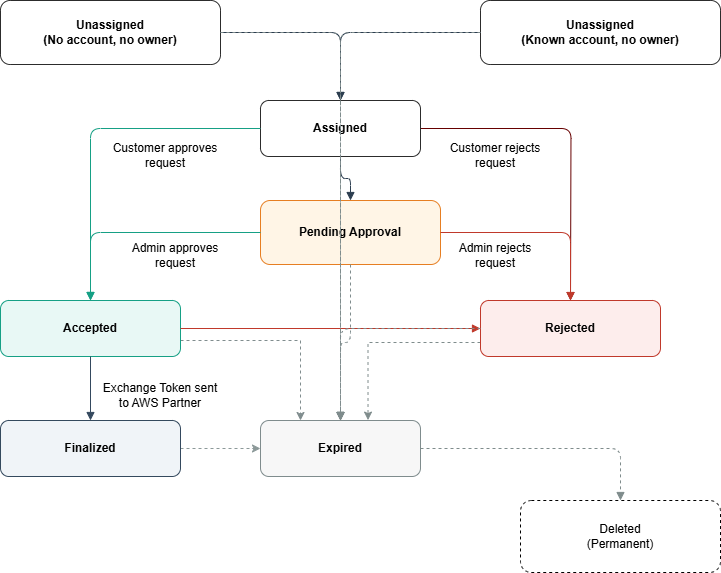

The diagram above was exported from draw.io. Its source (the exported page's mxGraphModel, read from the mxfile embedded in the PNG):
<mxGraphModel dx="936" dy="474" grid="1" gridSize="10" guides="1" tooltips="1" connect="1" arrows="1" fold="1" page="1" pageScale="1" pageWidth="1200" pageHeight="1600" math="0" shadow="0">
  <root>
    <mxCell id="0" />
    <mxCell id="1" parent="0" />
    <mxCell id="s_unassigned_noacct" value="Unassigned&#10;(No account, no owner)" style="rounded=1;whiteSpace=wrap;html=1;fillColor=#FFFFFF;strokeColor=#2C2C2C;fontSize=12;fontStyle=1" parent="1" vertex="1">
      <mxGeometry x="40" y="20" width="220" height="64" as="geometry" />
    </mxCell>
    <mxCell id="s_unassigned_known" value="Unassigned&#10;(Known account, no owner)" style="rounded=1;whiteSpace=wrap;html=1;fillColor=#FFFFFF;strokeColor=#2C2C2C;fontSize=12;fontStyle=1" parent="1" vertex="1">
      <mxGeometry x="520" y="20" width="240" height="64" as="geometry" />
    </mxCell>
    <mxCell id="7tw3rhDpCqbEUaFsnKPK-5" style="edgeStyle=orthogonalEdgeStyle;orthogonalLoop=1;jettySize=auto;html=1;exitX=1;exitY=0.5;exitDx=0;exitDy=0;rounded=1;strokeColor=#660000;" edge="1" parent="1" source="s_assigned">
      <mxGeometry relative="1" as="geometry">
        <mxPoint x="610" y="320" as="targetPoint" />
      </mxGeometry>
    </mxCell>
    <mxCell id="s_assigned" value="Assigned" style="rounded=1;whiteSpace=wrap;html=1;fillColor=#FFFFFF;strokeColor=#2C2C2C;fontSize=12;fontStyle=1" parent="1" vertex="1">
      <mxGeometry x="300" y="120" width="160" height="56" as="geometry" />
    </mxCell>
    <mxCell id="s_pending" value="Pending Approval" style="rounded=1;whiteSpace=wrap;html=1;fillColor=#FFF5E6;strokeColor=#E67E22;fontSize=12;fontStyle=1" parent="1" vertex="1">
      <mxGeometry x="300" y="220" width="180" height="64" as="geometry" />
    </mxCell>
    <mxCell id="7tw3rhDpCqbEUaFsnKPK-10" style="edgeStyle=orthogonalEdgeStyle;rounded=0;orthogonalLoop=1;jettySize=auto;html=1;exitX=1;exitY=0.5;exitDx=0;exitDy=0;entryX=0.25;entryY=0;entryDx=0;entryDy=0;dashed=1;strokeColor=#808d8e;" edge="1" parent="1" source="s_accepted" target="s_expired">
      <mxGeometry relative="1" as="geometry">
        <Array as="points">
          <mxPoint x="220" y="360" />
          <mxPoint x="340" y="360" />
        </Array>
      </mxGeometry>
    </mxCell>
    <mxCell id="s_accepted" value="Accepted" style="rounded=1;whiteSpace=wrap;html=1;fillColor=#E8F8F5;strokeColor=#16A085;fontSize=12;fontStyle=1" parent="1" vertex="1">
      <mxGeometry x="40" y="320" width="180" height="56" as="geometry" />
    </mxCell>
    <mxCell id="7tw3rhDpCqbEUaFsnKPK-11" style="edgeStyle=orthogonalEdgeStyle;rounded=0;orthogonalLoop=1;jettySize=auto;html=1;exitX=0;exitY=0.75;exitDx=0;exitDy=0;entryX=0.672;entryY=-0.007;entryDx=0;entryDy=0;entryPerimeter=0;dashed=1;strokeColor=#7f8c8c;" edge="1" parent="1" source="s_rejected" target="s_expired">
      <mxGeometry relative="1" as="geometry" />
    </mxCell>
    <mxCell id="s_rejected" value="Rejected" style="rounded=1;whiteSpace=wrap;html=1;fillColor=#FDEDEC;strokeColor=#C0392B;fontSize=12;fontStyle=1" parent="1" vertex="1">
      <mxGeometry x="520" y="320" width="180" height="56" as="geometry" />
    </mxCell>
    <mxCell id="7tw3rhDpCqbEUaFsnKPK-9" style="edgeStyle=none;rounded=0;orthogonalLoop=1;jettySize=auto;html=1;exitX=1;exitY=0.5;exitDx=0;exitDy=0;entryX=0;entryY=0.5;entryDx=0;entryDy=0;strokeColor=#8c9999;dashed=1;" edge="1" parent="1" source="s_finalized" target="s_expired">
      <mxGeometry relative="1" as="geometry" />
    </mxCell>
    <mxCell id="s_finalized" value="Finalized" style="rounded=1;whiteSpace=wrap;html=1;fillColor=#F0F4F8;strokeColor=#34495E;fontSize=12;fontStyle=1" parent="1" vertex="1">
      <mxGeometry x="40" y="440" width="180" height="56" as="geometry" />
    </mxCell>
    <mxCell id="s_expired" value="Expired" style="rounded=1;whiteSpace=wrap;html=1;fillColor=#F7F7F7;strokeColor=#7F8C8D;fontSize=12;fontStyle=1" parent="1" vertex="1">
      <mxGeometry x="300" y="440" width="160" height="56" as="geometry" />
    </mxCell>
    <mxCell id="s_deleted" value="Deleted&#10;(Permanent)" style="rounded=1;whiteSpace=wrap;html=1;fillColor=#FFFFFF;strokeColor=#000000;dashed=1;fontSize=12" parent="1" vertex="1">
      <mxGeometry x="560" y="520" width="200" height="72" as="geometry" />
    </mxCell>
    <mxCell id="e_u1_to_assigned" value="" style="edgeStyle=orthogonalEdgeStyle;rounded=1;endArrow=block;strokeColor=#2C3E50" parent="1" source="s_unassigned_noacct" target="s_assigned" edge="1">
      <mxGeometry relative="1" as="geometry" />
    </mxCell>
    <mxCell id="e_u2_to_assigned" value="" style="edgeStyle=orthogonalEdgeStyle;rounded=1;endArrow=block;strokeColor=#2C3E50" parent="1" source="s_unassigned_known" target="s_assigned" edge="1">
      <mxGeometry relative="1" as="geometry" />
    </mxCell>
    <mxCell id="e_assigned_to_pending" value="" style="edgeStyle=orthogonalEdgeStyle;rounded=1;endArrow=block;strokeColor=#2C3E50" parent="1" source="s_assigned" target="s_pending" edge="1">
      <mxGeometry relative="1" as="geometry" />
    </mxCell>
    <mxCell id="e_pending_to_accepted" value="" style="edgeStyle=orthogonalEdgeStyle;rounded=1;endArrow=block;strokeColor=#16A085" parent="1" source="s_pending" target="s_accepted" edge="1">
      <mxGeometry relative="1" as="geometry" />
    </mxCell>
    <mxCell id="e_pending_to_rejected" value="" style="edgeStyle=orthogonalEdgeStyle;rounded=1;endArrow=block;strokeColor=#C0392B" parent="1" source="s_pending" target="s_rejected" edge="1">
      <mxGeometry relative="1" as="geometry" />
    </mxCell>
    <mxCell id="e_assigned_to_accepted" value="" style="edgeStyle=orthogonalEdgeStyle;rounded=1;endArrow=block;strokeColor=#16A085" parent="1" source="s_assigned" target="s_accepted" edge="1">
      <mxGeometry relative="1" as="geometry" />
    </mxCell>
    <mxCell id="e_accepted_to_finalized" value="" style="edgeStyle=orthogonalEdgeStyle;rounded=1;endArrow=block;strokeColor=#34495E" parent="1" source="s_accepted" target="s_finalized" edge="1">
      <mxGeometry relative="1" as="geometry" />
    </mxCell>
    <mxCell id="e_accepted_to_rejected" value="" style="edgeStyle=orthogonalEdgeStyle;rounded=1;endArrow=block;strokeColor=#C0392B" parent="1" source="s_accepted" target="s_rejected" edge="1">
      <mxGeometry relative="1" as="geometry" />
    </mxCell>
    <mxCell id="e_unassigned_no_action_expire" value="" style="edgeStyle=orthogonalEdgeStyle;rounded=1;endArrow=block;strokeColor=#7F8C8D;dashed=1" parent="1" source="s_unassigned_noacct" target="s_expired" edge="1">
      <mxGeometry relative="1" as="geometry" />
    </mxCell>
    <mxCell id="e_unassigned_known_no_action_expire" value="" style="edgeStyle=orthogonalEdgeStyle;rounded=1;endArrow=block;strokeColor=#7F8C8D;dashed=1" parent="1" source="s_unassigned_known" target="s_expired" edge="1">
      <mxGeometry relative="1" as="geometry" />
    </mxCell>
    <mxCell id="e_assigned_no_action_expire" value="" style="edgeStyle=orthogonalEdgeStyle;rounded=1;endArrow=block;strokeColor=#7F8C8D;dashed=1" parent="1" source="s_assigned" target="s_expired" edge="1">
      <mxGeometry relative="1" as="geometry" />
    </mxCell>
    <mxCell id="e_pending_no_action_expire" value="" style="edgeStyle=orthogonalEdgeStyle;rounded=1;endArrow=block;strokeColor=#7F8C8D;dashed=1" parent="1" source="s_pending" target="s_expired" edge="1">
      <mxGeometry relative="1" as="geometry" />
    </mxCell>
    <mxCell id="e_rejected_no_action_expire" value="" style="edgeStyle=orthogonalEdgeStyle;rounded=1;endArrow=block;strokeColor=#7F8C8D;dashed=1" parent="1" source="s_rejected" target="s_expired" edge="1">
      <mxGeometry relative="1" as="geometry" />
    </mxCell>
    <mxCell id="e_expired_to_deleted" value="" style="edgeStyle=orthogonalEdgeStyle;rounded=1;endArrow=block;strokeColor=#7f8c8c;dashed=1" parent="1" source="s_expired" target="s_deleted" edge="1">
      <mxGeometry relative="1" as="geometry" />
    </mxCell>
    <mxCell id="7tw3rhDpCqbEUaFsnKPK-1" value="Customer approves request" style="text;strokeColor=none;align=center;fillColor=none;html=1;verticalAlign=middle;whiteSpace=wrap;rounded=0;" vertex="1" parent="1">
      <mxGeometry x="150" y="160" width="110" height="30" as="geometry" />
    </mxCell>
    <mxCell id="7tw3rhDpCqbEUaFsnKPK-2" value="Admin approves request" style="text;strokeColor=none;align=center;fillColor=none;html=1;verticalAlign=middle;whiteSpace=wrap;rounded=0;" vertex="1" parent="1">
      <mxGeometry x="160" y="260" width="110" height="30" as="geometry" />
    </mxCell>
    <mxCell id="7tw3rhDpCqbEUaFsnKPK-6" value="Customer rejects request" style="text;strokeColor=none;align=center;fillColor=none;html=1;verticalAlign=middle;whiteSpace=wrap;rounded=0;" vertex="1" parent="1">
      <mxGeometry x="480" y="160" width="110" height="30" as="geometry" />
    </mxCell>
    <mxCell id="7tw3rhDpCqbEUaFsnKPK-7" value="Admin rejects request" style="text;strokeColor=none;align=center;fillColor=none;html=1;verticalAlign=middle;whiteSpace=wrap;rounded=0;" vertex="1" parent="1">
      <mxGeometry x="480" y="260" width="110" height="30" as="geometry" />
    </mxCell>
    <mxCell id="7tw3rhDpCqbEUaFsnKPK-8" value="Exchange Token sent to AWS Partner" style="text;strokeColor=none;align=center;fillColor=none;html=1;verticalAlign=middle;whiteSpace=wrap;rounded=0;" vertex="1" parent="1">
      <mxGeometry x="140" y="400" width="120" height="30" as="geometry" />
    </mxCell>
  </root>
</mxGraphModel>